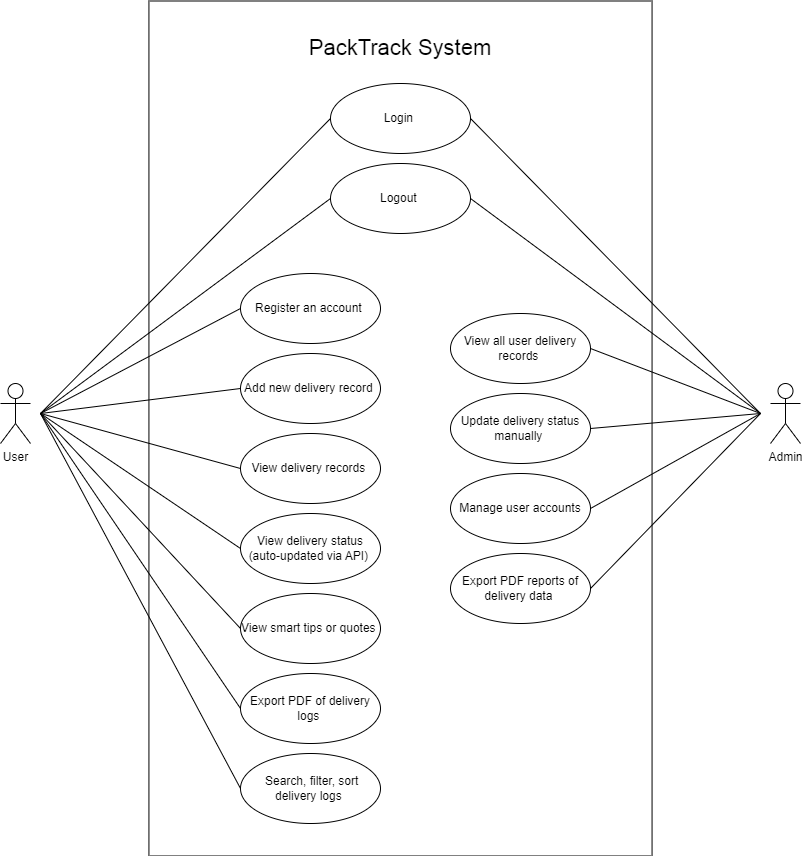

The diagram above was exported from draw.io. Its source (the exported page's mxGraphModel, read from the mxfile embedded in the PNG):
<mxGraphModel dx="3277" dy="1062" grid="1" gridSize="10" guides="1" tooltips="1" connect="1" arrows="1" fold="1" page="1" pageScale="1" pageWidth="850" pageHeight="1100" math="0" shadow="0">
  <root>
    <mxCell id="0" />
    <mxCell id="1" parent="0" />
    <mxCell id="3_klM1NFgCy8jx0DaDOL-9" value="&lt;div&gt;&lt;span style=&quot;font-size: 12px;&quot;&gt;Register an account&amp;nbsp;&lt;/span&gt;&lt;/div&gt;" style="ellipse;whiteSpace=wrap;html=1;align=center;" parent="1" vertex="1">
      <mxGeometry x="-70" y="290" width="140" height="70" as="geometry" />
    </mxCell>
    <mxCell id="3_klM1NFgCy8jx0DaDOL-92" style="rounded=0;orthogonalLoop=1;jettySize=auto;html=1;endArrow=none;startFill=0;entryX=1;entryY=0.5;entryDx=0;entryDy=0;" parent="1" target="3_klM1NFgCy8jx0DaDOL-22" edge="1">
      <mxGeometry relative="1" as="geometry">
        <mxPoint x="310" y="470" as="targetPoint" />
        <mxPoint x="450" y="430" as="sourcePoint" />
      </mxGeometry>
    </mxCell>
    <mxCell id="3_klM1NFgCy8jx0DaDOL-93" style="rounded=0;orthogonalLoop=1;jettySize=auto;html=1;entryX=1;entryY=0.5;entryDx=0;entryDy=0;endArrow=none;startFill=0;" parent="1" target="3_klM1NFgCy8jx0DaDOL-23" edge="1">
      <mxGeometry relative="1" as="geometry">
        <mxPoint x="450" y="430" as="sourcePoint" />
      </mxGeometry>
    </mxCell>
    <mxCell id="3_klM1NFgCy8jx0DaDOL-94" style="rounded=0;orthogonalLoop=1;jettySize=auto;html=1;entryX=1;entryY=0.5;entryDx=0;entryDy=0;endArrow=none;startFill=0;" parent="1" target="3_klM1NFgCy8jx0DaDOL-24" edge="1">
      <mxGeometry relative="1" as="geometry">
        <mxPoint x="450" y="430" as="sourcePoint" />
      </mxGeometry>
    </mxCell>
    <mxCell id="3_klM1NFgCy8jx0DaDOL-98" style="rounded=0;orthogonalLoop=1;jettySize=auto;html=1;entryX=1;entryY=0.5;entryDx=0;entryDy=0;elbow=vertical;endArrow=none;startFill=0;" parent="1" target="3_klM1NFgCy8jx0DaDOL-19" edge="1">
      <mxGeometry relative="1" as="geometry">
        <mxPoint x="450" y="430" as="sourcePoint" />
      </mxGeometry>
    </mxCell>
    <mxCell id="3_klM1NFgCy8jx0DaDOL-10" value="Admin" style="shape=umlActor;html=1;verticalLabelPosition=bottom;verticalAlign=top;align=center;" parent="1" vertex="1">
      <mxGeometry x="460" y="400" width="30" height="60" as="geometry" />
    </mxCell>
    <mxCell id="3_klM1NFgCy8jx0DaDOL-75" style="rounded=0;orthogonalLoop=1;jettySize=auto;html=1;entryX=0;entryY=0.5;entryDx=0;entryDy=0;endArrow=none;startFill=0;" parent="1" target="3_klM1NFgCy8jx0DaDOL-9" edge="1">
      <mxGeometry relative="1" as="geometry">
        <mxPoint x="-270" y="430" as="sourcePoint" />
      </mxGeometry>
    </mxCell>
    <mxCell id="3_klM1NFgCy8jx0DaDOL-80" style="rounded=0;orthogonalLoop=1;jettySize=auto;html=1;endArrow=none;startFill=0;entryX=0;entryY=0.5;entryDx=0;entryDy=0;" parent="1" target="3_klM1NFgCy8jx0DaDOL-13" edge="1">
      <mxGeometry relative="1" as="geometry">
        <mxPoint x="-150" y="410" as="targetPoint" />
        <mxPoint x="-270" y="430" as="sourcePoint" />
      </mxGeometry>
    </mxCell>
    <mxCell id="3_klM1NFgCy8jx0DaDOL-82" style="rounded=0;orthogonalLoop=1;jettySize=auto;html=1;entryX=0;entryY=0.5;entryDx=0;entryDy=0;endArrow=none;startFill=0;" parent="1" target="3_klM1NFgCy8jx0DaDOL-14" edge="1">
      <mxGeometry relative="1" as="geometry">
        <mxPoint x="-270" y="430" as="sourcePoint" />
      </mxGeometry>
    </mxCell>
    <mxCell id="3_klM1NFgCy8jx0DaDOL-85" style="rounded=0;orthogonalLoop=1;jettySize=auto;html=1;entryX=0;entryY=0.5;entryDx=0;entryDy=0;endArrow=none;startFill=0;" parent="1" target="3_klM1NFgCy8jx0DaDOL-17" edge="1">
      <mxGeometry relative="1" as="geometry">
        <mxPoint x="-270" y="430" as="sourcePoint" />
      </mxGeometry>
    </mxCell>
    <mxCell id="3_klM1NFgCy8jx0DaDOL-88" style="rounded=0;orthogonalLoop=1;jettySize=auto;html=1;entryX=0;entryY=0.5;entryDx=0;entryDy=0;endArrow=none;startFill=0;" parent="1" target="3_klM1NFgCy8jx0DaDOL-18" edge="1">
      <mxGeometry relative="1" as="geometry">
        <mxPoint x="-270" y="430" as="sourcePoint" />
      </mxGeometry>
    </mxCell>
    <mxCell id="buReNeXQFGkrPpyxyCvZ-1" style="rounded=0;orthogonalLoop=1;jettySize=auto;html=1;endArrow=none;startFill=0;exitX=1;exitY=0.5;exitDx=0;exitDy=0;" parent="1" source="3_klM1NFgCy8jx0DaDOL-13" edge="1">
      <mxGeometry relative="1" as="geometry">
        <mxPoint x="450" y="430" as="targetPoint" />
      </mxGeometry>
    </mxCell>
    <mxCell id="3_klM1NFgCy8jx0DaDOL-13" value="&lt;span style=&quot;font-size: 12px;&quot;&gt;Login&amp;nbsp;&lt;/span&gt;" style="ellipse;whiteSpace=wrap;html=1;" parent="1" vertex="1">
      <mxGeometry x="20" y="100" width="140" height="70" as="geometry" />
    </mxCell>
    <mxCell id="3_klM1NFgCy8jx0DaDOL-14" value="&lt;div style=&quot;&quot;&gt;&lt;div&gt;Add new delivery record&amp;nbsp;&lt;/div&gt;&lt;/div&gt;" style="ellipse;whiteSpace=wrap;html=1;align=center;" parent="1" vertex="1">
      <mxGeometry x="-70" y="370" width="140" height="70" as="geometry" />
    </mxCell>
    <mxCell id="3_klM1NFgCy8jx0DaDOL-15" value="&lt;div style=&quot;&quot;&gt;&lt;div&gt;&lt;div&gt;&lt;span style=&quot;font-size: 12px;&quot;&gt;View delivery records&amp;nbsp;&lt;/span&gt;&lt;/div&gt;&lt;/div&gt;&lt;/div&gt;" style="ellipse;whiteSpace=wrap;html=1;align=center;" parent="1" vertex="1">
      <mxGeometry x="-70" y="450" width="140" height="70" as="geometry" />
    </mxCell>
    <mxCell id="3_klM1NFgCy8jx0DaDOL-16" value="&lt;div style=&quot;&quot;&gt;&lt;div&gt;&lt;div&gt;&lt;div&gt;&lt;span style=&quot;font-size: 12px;&quot;&gt;View delivery status (auto-updated via API)&amp;nbsp;&lt;/span&gt;&lt;/div&gt;&lt;/div&gt;&lt;/div&gt;&lt;/div&gt;" style="ellipse;whiteSpace=wrap;html=1;align=center;" parent="1" vertex="1">
      <mxGeometry x="-70" y="530" width="140" height="70" as="geometry" />
    </mxCell>
    <mxCell id="3_klM1NFgCy8jx0DaDOL-17" value="&lt;div style=&quot;&quot;&gt;&lt;div&gt;&lt;div&gt;&lt;div&gt;&lt;div&gt;&lt;span style=&quot;font-size: 12px;&quot;&gt;View smart tips or quotes&amp;nbsp;&lt;/span&gt;&lt;/div&gt;&lt;/div&gt;&lt;/div&gt;&lt;/div&gt;&lt;/div&gt;" style="ellipse;whiteSpace=wrap;html=1;align=center;" parent="1" vertex="1">
      <mxGeometry x="-70" y="610" width="140" height="70" as="geometry" />
    </mxCell>
    <mxCell id="3_klM1NFgCy8jx0DaDOL-18" value="&lt;div style=&quot;&quot;&gt;&lt;div&gt;&lt;div&gt;&lt;div&gt;&lt;div&gt;&lt;span style=&quot;font-size: 12px;&quot;&gt;Export PDF of delivery logs&amp;nbsp;&lt;/span&gt;&lt;/div&gt;&lt;/div&gt;&lt;/div&gt;&lt;/div&gt;&lt;/div&gt;" style="ellipse;whiteSpace=wrap;html=1;align=center;" parent="1" vertex="1">
      <mxGeometry x="-70" y="690" width="140" height="70" as="geometry" />
    </mxCell>
    <mxCell id="3_klM1NFgCy8jx0DaDOL-19" value="&lt;div style=&quot;text-align: start;&quot;&gt;&lt;div&gt;&lt;div&gt;&lt;div&gt;&lt;div&gt;&lt;span style=&quot;font-size: 12px;&quot;&gt;Logout&amp;nbsp;&lt;/span&gt;&lt;br&gt;&lt;/div&gt;&lt;/div&gt;&lt;/div&gt;&lt;/div&gt;&lt;/div&gt;" style="ellipse;whiteSpace=wrap;html=1;" parent="1" vertex="1">
      <mxGeometry x="20" y="180" width="140" height="70" as="geometry" />
    </mxCell>
    <mxCell id="3_klM1NFgCy8jx0DaDOL-21" value="&lt;div style=&quot;&quot;&gt;&lt;div&gt;&lt;div&gt;&lt;div&gt;&lt;div&gt;&lt;div&gt;&lt;div&gt;&lt;span style=&quot;font-size: 12px;&quot;&gt;View all user delivery records&amp;nbsp;&lt;/span&gt;&lt;/div&gt;&lt;/div&gt;&lt;/div&gt;&lt;/div&gt;&lt;/div&gt;&lt;/div&gt;&lt;/div&gt;" style="ellipse;whiteSpace=wrap;html=1;align=center;" parent="1" vertex="1">
      <mxGeometry x="140" y="330" width="140" height="70" as="geometry" />
    </mxCell>
    <mxCell id="3_klM1NFgCy8jx0DaDOL-22" value="&lt;div style=&quot;&quot;&gt;&lt;div&gt;&lt;div&gt;&lt;div&gt;&lt;div&gt;&lt;div&gt;&lt;div&gt;&lt;div&gt;&lt;span style=&quot;font-size: 12px;&quot;&gt;Update delivery status manually&amp;nbsp;&lt;/span&gt;&lt;/div&gt;&lt;/div&gt;&lt;/div&gt;&lt;/div&gt;&lt;/div&gt;&lt;/div&gt;&lt;/div&gt;&lt;/div&gt;" style="ellipse;whiteSpace=wrap;html=1;align=center;" parent="1" vertex="1">
      <mxGeometry x="140" y="410" width="140" height="70" as="geometry" />
    </mxCell>
    <mxCell id="3_klM1NFgCy8jx0DaDOL-23" value="&lt;div style=&quot;&quot;&gt;Manage user accounts&lt;br&gt;&lt;/div&gt;" style="ellipse;whiteSpace=wrap;html=1;align=center;" parent="1" vertex="1">
      <mxGeometry x="140" y="490" width="140" height="70" as="geometry" />
    </mxCell>
    <mxCell id="3_klM1NFgCy8jx0DaDOL-24" value="&lt;div style=&quot;&quot;&gt;&lt;div&gt;&lt;div&gt;&lt;div&gt;&lt;div&gt;&lt;div&gt;&lt;div&gt;&lt;div&gt;&lt;div&gt;&lt;span style=&quot;font-size: 12px;&quot;&gt;Export PDF reports of delivery data&amp;nbsp;&lt;/span&gt;&lt;/div&gt;&lt;/div&gt;&lt;/div&gt;&lt;/div&gt;&lt;/div&gt;&lt;/div&gt;&lt;/div&gt;&lt;/div&gt;&lt;/div&gt;" style="ellipse;whiteSpace=wrap;html=1;align=center;" parent="1" vertex="1">
      <mxGeometry x="140" y="570" width="140" height="70" as="geometry" />
    </mxCell>
    <mxCell id="3_klM1NFgCy8jx0DaDOL-83" style="rounded=0;orthogonalLoop=1;jettySize=auto;html=1;entryX=0;entryY=0.5;entryDx=0;entryDy=0;endArrow=none;startFill=0;" parent="1" target="3_klM1NFgCy8jx0DaDOL-15" edge="1">
      <mxGeometry relative="1" as="geometry">
        <mxPoint x="-270" y="430" as="sourcePoint" />
      </mxGeometry>
    </mxCell>
    <mxCell id="3_klM1NFgCy8jx0DaDOL-84" style="rounded=0;orthogonalLoop=1;jettySize=auto;html=1;entryX=0;entryY=0.5;entryDx=0;entryDy=0;endArrow=none;startFill=0;" parent="1" target="3_klM1NFgCy8jx0DaDOL-16" edge="1">
      <mxGeometry relative="1" as="geometry">
        <mxPoint x="-270" y="430" as="sourcePoint" />
      </mxGeometry>
    </mxCell>
    <mxCell id="3_klM1NFgCy8jx0DaDOL-87" style="rounded=0;orthogonalLoop=1;jettySize=auto;html=1;entryX=0;entryY=0.5;entryDx=0;entryDy=0;endArrow=none;startFill=0;" parent="1" target="3_klM1NFgCy8jx0DaDOL-19" edge="1">
      <mxGeometry relative="1" as="geometry">
        <mxPoint x="-270" y="430" as="sourcePoint" />
      </mxGeometry>
    </mxCell>
    <mxCell id="3_klM1NFgCy8jx0DaDOL-96" style="rounded=0;orthogonalLoop=1;jettySize=auto;html=1;entryX=1;entryY=0.5;entryDx=0;entryDy=0;endArrow=none;startFill=0;" parent="1" target="3_klM1NFgCy8jx0DaDOL-21" edge="1">
      <mxGeometry relative="1" as="geometry">
        <mxPoint x="450" y="430" as="sourcePoint" />
      </mxGeometry>
    </mxCell>
    <mxCell id="3_klM1NFgCy8jx0DaDOL-99" value="" style="shape=rect;html=1;verticalAlign=top;fontStyle=1;whiteSpace=wrap;align=center;fillColor=none;" parent="1" vertex="1">
      <mxGeometry x="-161.57" y="17.5" width="503.13" height="855" as="geometry" />
    </mxCell>
    <mxCell id="buReNeXQFGkrPpyxyCvZ-4" value="User" style="shape=umlActor;html=1;verticalLabelPosition=bottom;verticalAlign=top;align=center;" parent="1" vertex="1">
      <mxGeometry x="-310" y="400" width="30" height="60" as="geometry" />
    </mxCell>
    <mxCell id="buReNeXQFGkrPpyxyCvZ-5" value="PackTrack System" style="text;html=1;align=center;verticalAlign=middle;whiteSpace=wrap;rounded=0;fontSize=22;fontStyle=0" parent="1" vertex="1">
      <mxGeometry x="-9.989999999999998" y="50" width="200" height="30" as="geometry" />
    </mxCell>
    <mxCell id="buReNeXQFGkrPpyxyCvZ-7" style="rounded=0;orthogonalLoop=1;jettySize=auto;html=1;exitX=0;exitY=0.5;exitDx=0;exitDy=0;endArrow=none;startFill=0;" parent="1" source="buReNeXQFGkrPpyxyCvZ-6" edge="1">
      <mxGeometry relative="1" as="geometry">
        <mxPoint x="-270" y="430" as="targetPoint" />
      </mxGeometry>
    </mxCell>
    <mxCell id="buReNeXQFGkrPpyxyCvZ-6" value="&lt;div style=&quot;&quot;&gt;&lt;font&gt;&amp;nbsp;Search, filter, sort delivery logs&amp;nbsp;&lt;/font&gt;&lt;br&gt;&lt;/div&gt;" style="ellipse;whiteSpace=wrap;html=1;align=center;" parent="1" vertex="1">
      <mxGeometry x="-70" y="770" width="140" height="70" as="geometry" />
    </mxCell>
  </root>
</mxGraphModel>